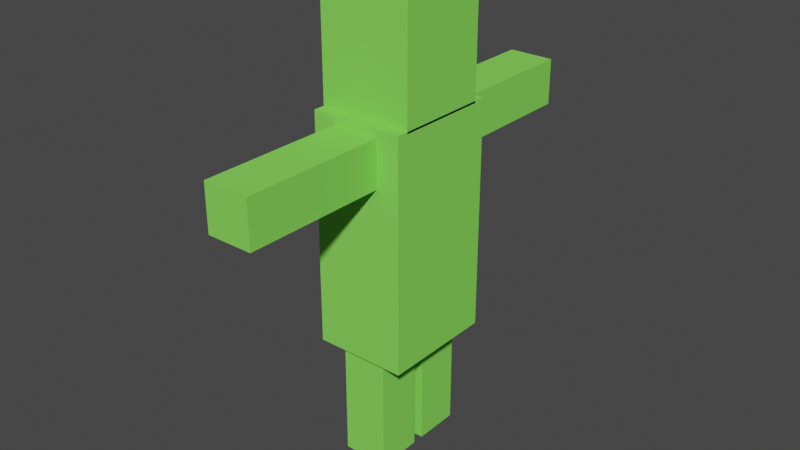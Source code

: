 # Source: Spieler_demo.blend  (saved by Blender 2.80.75; exported with 4.5.12 LTS)
import bpy
from mathutils import Matrix  # noqa: F401  (used for matrix-valued properties, if any)

bpy.ops.wm.read_factory_settings(use_empty=True)
scene = bpy.context.scene
scene.name = 'Scene'

# ---- collections
col_collection = bpy.data.collections.new('Collection'); scene.collection.children.link(col_collection)

# ---- materials (node trees are filled in below, after node groups)
mat_material = bpy.data.materials.new('Material')
mat_material.alpha_threshold = 0.0
mat_material.use_transparent_shadow = False
mat_material.diffuse_color = (0.2374, 0.8, 0.1047, 1.0)
mat_material.line_color = (0.0, 0.0, 0.0, 1.0)
mat_material_001 = bpy.data.materials.new('Material.001')
mat_material_001.alpha_threshold = 0.0
mat_material_001.use_transparent_shadow = False
mat_material_001.diffuse_color = (0.2374, 0.8, 0.1047, 1.0)
mat_material_001.line_color = (0.0, 0.0, 0.0, 1.0)
mat_material_002 = bpy.data.materials.new('Material.002')
mat_material_002.alpha_threshold = 0.0
mat_material_002.use_transparent_shadow = False
mat_material_002.diffuse_color = (0.2374, 0.8, 0.1047, 1.0)
mat_material_002.line_color = (0.0, 0.0, 0.0, 1.0)
mat_material_003 = bpy.data.materials.new('Material.003')
mat_material_003.alpha_threshold = 0.0
mat_material_003.use_transparent_shadow = False
mat_material_003.diffuse_color = (0.2374, 0.8, 0.1047, 1.0)
mat_material_003.line_color = (0.0, 0.0, 0.0, 1.0)
mat_material_004 = bpy.data.materials.new('Material.004')
mat_material_004.alpha_threshold = 0.0
mat_material_004.use_transparent_shadow = False
mat_material_004.diffuse_color = (0.2374, 0.8, 0.1047, 1.0)
mat_material_004.line_color = (0.0, 0.0, 0.0, 1.0)

# ---- material node trees

# ---- world
world_world = bpy.data.worlds.new('World'); scene.world = world_world
world_world.use_nodes = True; world_world.node_tree.nodes.clear()
_N = world_world.node_tree.nodes; _L = world_world.node_tree.links
n0 = _N.new('ShaderNodeOutputWorld'); n0.name = 'World Output'; n0.location = (300, 300)
n1 = _N.new('ShaderNodeBackground'); n1.name = 'Background'; n1.location = (10, 300)
n1.inputs[0].default_value = (0.05088, 0.05088, 0.05088, 1.0)
_L.new(n1.outputs[0], n0.inputs[0])
n0.is_active_output = True
world_world.color = (0.05088, 0.05088, 0.05088)
world_world.use_sun_shadow = False
world_world.sun_shadow_jitter_overblur = 0.0

# ---- meshes
me_cube = bpy.data.meshes.new('Cube')
me_cube.from_pydata([(1.0, 1.0, 1.0), (1.0, 1.0, -1.0), (1.0, -1.0, 1.0), (1.0, -1.0, -1.0), (-1.0, 1.0, 1.0), (-1.0, 1.0, -1.0), (-1.0, -1.0, 1.0), (-1.0, -1.0, -1.0)], [], [(0, 4, 6, 2), (3, 2, 6, 7), (7, 6, 4, 5), (5, 1, 3, 7), (1, 0, 2, 3), (5, 4, 0, 1)])
_uv = me_cube.uv_layers.new(name='UVMap')
_uv.uv.foreach_set('vector', [0.375, 0.0, 0.625, 0.0, 0.625, 0.25, 0.375, 0.25, 0.375, 0.25, 0.625, 0.25, 0.625, 0.5, 0.375, 0.5, 0.375, 0.5, 0.625, 0.5, 0.625, 0.75, 0.375, 0.75, 0.375, 0.75, 0.625, 0.75, 0.625, 1.0, 0.375, 1.0, 0.125, 0.5, 0.375, 0.5, 0.375, 0.75, 0.125, 0.75, 0.625, 0.5, 0.875, 0.5, 0.875, 0.75, 0.625, 0.75])
me_cube.materials.append(mat_material)
me_cube.use_remesh_preserve_volume = False
me_cube.use_remesh_preserve_attributes = False
me_cube.use_mirror_vertex_groups = False
me_cube.update()
me_cube_001 = bpy.data.meshes.new('Cube.001')
me_cube_001.from_pydata([(1.0, 1.0, 1.0), (1.0, 1.0, -1.0), (1.0, -1.0, 1.0), (1.0, -1.0, -1.0), (-1.0, 1.0, 1.0), (-1.0, 1.0, -1.0), (-1.0, -1.0, 1.0), (-1.0, -1.0, -1.0)], [], [(0, 4, 6, 2), (3, 2, 6, 7), (7, 6, 4, 5), (5, 1, 3, 7), (1, 0, 2, 3), (5, 4, 0, 1)])
_uv = me_cube_001.uv_layers.new(name='UVMap')
_uv.uv.foreach_set('vector', [0.375, 0.0, 0.625, 0.0, 0.625, 0.25, 0.375, 0.25, 0.375, 0.25, 0.625, 0.25, 0.625, 0.5, 0.375, 0.5, 0.375, 0.5, 0.625, 0.5, 0.625, 0.75, 0.375, 0.75, 0.375, 0.75, 0.625, 0.75, 0.625, 1.0, 0.375, 1.0, 0.125, 0.5, 0.375, 0.5, 0.375, 0.75, 0.125, 0.75, 0.625, 0.5, 0.875, 0.5, 0.875, 0.75, 0.625, 0.75])
me_cube_001.materials.append(mat_material)
me_cube_001.use_remesh_preserve_volume = False
me_cube_001.use_remesh_preserve_attributes = False
me_cube_001.use_mirror_vertex_groups = False
me_cube_001.update()
me_cube_003 = bpy.data.meshes.new('Cube.003')
me_cube_003.from_pydata([(1.0, 1.0, 1.0), (1.0, 1.0, -1.0), (1.0, -1.0, 1.0), (1.0, -1.0, -1.0), (-1.0, 1.0, 1.0), (-1.0, 1.0, -1.0), (-1.0, -1.0, 1.0), (-1.0, -1.0, -1.0)], [], [(0, 4, 6, 2), (3, 2, 6, 7), (7, 6, 4, 5), (5, 1, 3, 7), (1, 0, 2, 3), (5, 4, 0, 1)])
_uv = me_cube_003.uv_layers.new(name='UVMap')
_uv.uv.foreach_set('vector', [0.375, 0.0, 0.625, 0.0, 0.625, 0.25, 0.375, 0.25, 0.375, 0.25, 0.625, 0.25, 0.625, 0.5, 0.375, 0.5, 0.375, 0.5, 0.625, 0.5, 0.625, 0.75, 0.375, 0.75, 0.375, 0.75, 0.625, 0.75, 0.625, 1.0, 0.375, 1.0, 0.125, 0.5, 0.375, 0.5, 0.375, 0.75, 0.125, 0.75, 0.625, 0.5, 0.875, 0.5, 0.875, 0.75, 0.625, 0.75])
me_cube_003.materials.append(mat_material_001)
me_cube_003.use_remesh_preserve_volume = False
me_cube_003.use_remesh_preserve_attributes = False
me_cube_003.use_mirror_vertex_groups = False
me_cube_003.update()
me_cube_004 = bpy.data.meshes.new('Cube.004')
me_cube_004.from_pydata([(1.0, 1.0, 1.0), (1.0, 1.0, -1.0), (1.0, -1.0, 1.0), (1.0, -1.0, -1.0), (-1.0, 1.0, 1.0), (-1.0, 1.0, -1.0), (-1.0, -1.0, 1.0), (-1.0, -1.0, -1.0)], [], [(0, 4, 6, 2), (3, 2, 6, 7), (7, 6, 4, 5), (5, 1, 3, 7), (1, 0, 2, 3), (5, 4, 0, 1)])
_uv = me_cube_004.uv_layers.new(name='UVMap')
_uv.uv.foreach_set('vector', [0.375, 0.0, 0.625, 0.0, 0.625, 0.25, 0.375, 0.25, 0.375, 0.25, 0.625, 0.25, 0.625, 0.5, 0.375, 0.5, 0.375, 0.5, 0.625, 0.5, 0.625, 0.75, 0.375, 0.75, 0.375, 0.75, 0.625, 0.75, 0.625, 1.0, 0.375, 1.0, 0.125, 0.5, 0.375, 0.5, 0.375, 0.75, 0.125, 0.75, 0.625, 0.5, 0.875, 0.5, 0.875, 0.75, 0.625, 0.75])
me_cube_004.materials.append(mat_material_002)
me_cube_004.use_remesh_preserve_volume = False
me_cube_004.use_remesh_preserve_attributes = False
me_cube_004.use_mirror_vertex_groups = False
me_cube_004.update()
me_cube_005 = bpy.data.meshes.new('Cube.005')
me_cube_005.from_pydata([(1.0, 1.0, 1.0), (1.0, 1.0, -1.0), (1.0, -1.0, 1.0), (1.0, -1.0, -1.0), (-1.0, 1.0, 1.0), (-1.0, 1.0, -1.0), (-1.0, -1.0, 1.0), (-1.0, -1.0, -1.0)], [], [(0, 4, 6, 2), (3, 2, 6, 7), (7, 6, 4, 5), (5, 1, 3, 7), (1, 0, 2, 3), (5, 4, 0, 1)])
_uv = me_cube_005.uv_layers.new(name='UVMap')
_uv.uv.foreach_set('vector', [0.375, 0.0, 0.625, 0.0, 0.625, 0.25, 0.375, 0.25, 0.375, 0.25, 0.625, 0.25, 0.625, 0.5, 0.375, 0.5, 0.375, 0.5, 0.625, 0.5, 0.625, 0.75, 0.375, 0.75, 0.375, 0.75, 0.625, 0.75, 0.625, 1.0, 0.375, 1.0, 0.125, 0.5, 0.375, 0.5, 0.375, 0.75, 0.125, 0.75, 0.625, 0.5, 0.875, 0.5, 0.875, 0.75, 0.625, 0.75])
me_cube_005.materials.append(mat_material_003)
me_cube_005.use_remesh_preserve_volume = False
me_cube_005.use_remesh_preserve_attributes = False
me_cube_005.use_mirror_vertex_groups = False
me_cube_005.update()
me_cube_006 = bpy.data.meshes.new('Cube.006')
me_cube_006.from_pydata([(1.0, 1.0, 1.0), (1.0, 1.0, -1.0), (1.0, -1.0, 1.0), (1.0, -1.0, -1.0), (-1.0, 1.0, 1.0), (-1.0, 1.0, -1.0), (-1.0, -1.0, 1.0), (-1.0, -1.0, -1.0)], [], [(0, 4, 6, 2), (3, 2, 6, 7), (7, 6, 4, 5), (5, 1, 3, 7), (1, 0, 2, 3), (5, 4, 0, 1)])
_uv = me_cube_006.uv_layers.new(name='UVMap')
_uv.uv.foreach_set('vector', [0.375, 0.0, 0.625, 0.0, 0.625, 0.25, 0.375, 0.25, 0.375, 0.25, 0.625, 0.25, 0.625, 0.5, 0.375, 0.5, 0.375, 0.5, 0.625, 0.5, 0.625, 0.75, 0.375, 0.75, 0.375, 0.75, 0.625, 0.75, 0.625, 1.0, 0.375, 1.0, 0.125, 0.5, 0.375, 0.5, 0.375, 0.75, 0.125, 0.75, 0.625, 0.5, 0.875, 0.5, 0.875, 0.75, 0.625, 0.75])
me_cube_006.materials.append(mat_material_004)
me_cube_006.use_remesh_preserve_volume = False
me_cube_006.use_remesh_preserve_attributes = False
me_cube_006.use_mirror_vertex_groups = False
me_cube_006.update()

# ---- objects
ob_cube = bpy.data.objects.new('Cube', me_cube)
ob_cube_001 = bpy.data.objects.new('Cube.001', me_cube_001)
ob_cube_002 = bpy.data.objects.new('Cube.002', me_cube_003)
ob_cube_003 = bpy.data.objects.new('Cube.003', me_cube_004)
ob_cube_004 = bpy.data.objects.new('Cube.004', me_cube_005)
ob_cube_005 = bpy.data.objects.new('Cube.005', me_cube_006)

# ---- transforms, parenting, visibility, modifiers, constraints
ob_cube.location = (0.0, 0.25, -1.5)
ob_cube.scale = (0.2, 0.2, 0.5)
ob_cube.lock_rotations_4d = False
ob_cube.empty_display_type = 'ARROWS'
ob_cube.lineart.crease_threshold = 0.0
ob_cube_001.location = (0.001144, 1.0, 0.75)
ob_cube_001.rotation_euler = (1.571, 0.0, 0.0)
ob_cube_001.scale = (0.2, 0.2, 0.75)
ob_cube_001.lock_rotations_4d = False
ob_cube_001.empty_display_type = 'ARROWS'
ob_cube_001.lineart.crease_threshold = 0.0
ob_cube_002.location = (0.001144, -1.0, 0.75)
ob_cube_002.rotation_euler = (1.571, 0.0, 0.0)
ob_cube_002.scale = (0.2, 0.2, 0.75)
ob_cube_002.lock_rotations_4d = False
ob_cube_002.empty_display_type = 'ARROWS'
ob_cube_002.lineart.crease_threshold = 0.0
ob_cube_003.location = (0.0, 0.0, 1.5)
ob_cube_003.scale = (0.4, 0.4, 0.5)
ob_cube_003.lock_rotations_4d = False
ob_cube_003.empty_display_type = 'ARROWS'
ob_cube_003.lineart.crease_threshold = 0.0
ob_cube_004.location = (0.0, 0.0, 0.01704)
ob_cube_004.scale = (0.4, 0.5, 1.0)
ob_cube_004.lock_rotations_4d = False
ob_cube_004.empty_display_type = 'ARROWS'
ob_cube_004.lineart.crease_threshold = 0.0
ob_cube_005.location = (0.0, -0.25, -1.5)
ob_cube_005.scale = (0.2, 0.2, 0.5)
ob_cube_005.lock_rotations_4d = False
ob_cube_005.empty_display_type = 'ARROWS'
ob_cube_005.lineart.crease_threshold = 0.0

# ---- collection membership
col_collection.objects.link(ob_cube)
col_collection.objects.link(ob_cube_001)
col_collection.objects.link(ob_cube_002)
col_collection.objects.link(ob_cube_003)
col_collection.objects.link(ob_cube_004)
col_collection.objects.link(ob_cube_005)

# ---- scene / render settings (as saved in the file)
scene.frame_start = 1; scene.frame_end = 250; scene.frame_set(0)
scene.render.engine = 'BLENDER_EEVEE_NEXT'
scene.cycles.use_denoising = False
scene.cycles.samples = 128
scene.cycles.sampling_pattern = 'TABULATED_SOBOL'
scene.cycles.use_adaptive_sampling = False
scene.cycles.use_light_tree = False
scene.view_settings.view_transform = 'Filmic'
bpy.context.view_layer.update()

# ---- added for rendering (the .blend has no active camera and no usable light): camera, sun
cam_auto = bpy.data.cameras.new('AutoCamera')
cam_auto.lens = 50.0
cam_auto.sensor_width = 36.0
cam_auto.clip_end = 1000.0
ob_auto_camera = bpy.data.objects.new('AutoCamera', cam_auto)
scene.collection.objects.link(ob_auto_camera)
ob_auto_camera.location = (4.97303, -5.96763, 3.97842)
ob_auto_camera.rotation_euler = (1.09748, -7.21219e-08, 0.694738)
scene.camera = ob_auto_camera
light_auto_sun = bpy.data.lights.new('AutoSun', 'SUN')
light_auto_sun.energy = 3.0
light_auto_sun.angle = 0.0523599
ob_auto_sun = bpy.data.objects.new('AutoSun', light_auto_sun)
scene.collection.objects.link(ob_auto_sun)
ob_auto_sun.rotation_euler = (0.872665, 0.174533, 0.523599)
bpy.context.view_layer.update()
